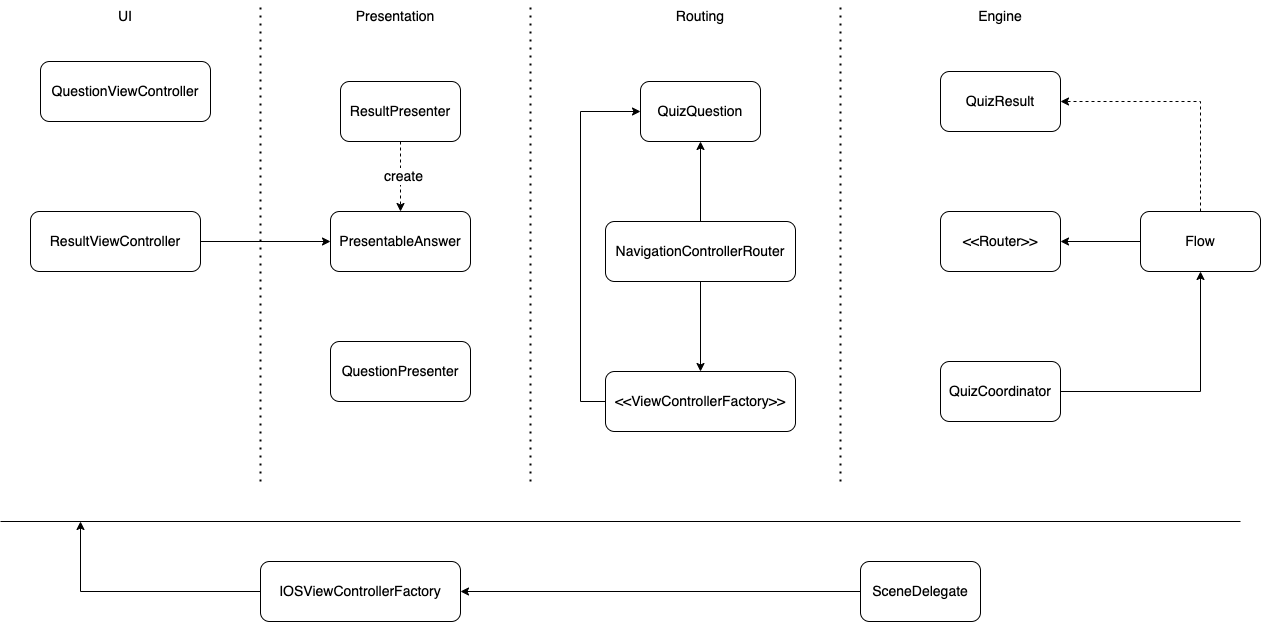

The diagram above was exported from draw.io. Its source (the exported page's mxGraphModel, read from the mxfile embedded in the PNG):
<mxGraphModel dx="1426" dy="736" grid="1" gridSize="10" guides="1" tooltips="1" connect="1" arrows="1" fold="1" page="1" pageScale="1" pageWidth="850" pageHeight="1100" math="0" shadow="0">
  <root>
    <mxCell id="0" />
    <mxCell id="1" parent="0" />
    <mxCell id="hisT_AnC06TIrQ_Q-n_e-1" value="&lt;font style=&quot;font-size: 14px&quot;&gt;UI&lt;/font&gt;" style="text;html=1;strokeColor=none;fillColor=none;align=center;verticalAlign=middle;whiteSpace=wrap;rounded=0;" vertex="1" parent="1">
      <mxGeometry x="95" y="120" width="60" height="30" as="geometry" />
    </mxCell>
    <mxCell id="hisT_AnC06TIrQ_Q-n_e-2" value="QuestionViewController" style="rounded=1;whiteSpace=wrap;html=1;fontSize=14;" vertex="1" parent="1">
      <mxGeometry x="40" y="180" width="170" height="60" as="geometry" />
    </mxCell>
    <mxCell id="hisT_AnC06TIrQ_Q-n_e-6" style="edgeStyle=orthogonalEdgeStyle;rounded=0;orthogonalLoop=1;jettySize=auto;html=1;entryX=0;entryY=0.5;entryDx=0;entryDy=0;fontSize=14;" edge="1" parent="1" source="hisT_AnC06TIrQ_Q-n_e-3" target="hisT_AnC06TIrQ_Q-n_e-5">
      <mxGeometry relative="1" as="geometry" />
    </mxCell>
    <mxCell id="hisT_AnC06TIrQ_Q-n_e-3" value="ResultViewController" style="rounded=1;whiteSpace=wrap;html=1;fontSize=14;" vertex="1" parent="1">
      <mxGeometry x="30" y="330" width="170" height="60" as="geometry" />
    </mxCell>
    <mxCell id="hisT_AnC06TIrQ_Q-n_e-4" value="&lt;font style=&quot;font-size: 14px&quot;&gt;Presentation&lt;/font&gt;" style="text;html=1;strokeColor=none;fillColor=none;align=center;verticalAlign=middle;whiteSpace=wrap;rounded=0;" vertex="1" parent="1">
      <mxGeometry x="365" y="120" width="60" height="30" as="geometry" />
    </mxCell>
    <mxCell id="hisT_AnC06TIrQ_Q-n_e-5" value="PresentableAnswer" style="rounded=1;whiteSpace=wrap;html=1;fontSize=14;" vertex="1" parent="1">
      <mxGeometry x="330" y="330" width="140" height="60" as="geometry" />
    </mxCell>
    <mxCell id="hisT_AnC06TIrQ_Q-n_e-7" value="" style="endArrow=none;dashed=1;html=1;dashPattern=1 3;strokeWidth=2;rounded=0;fontSize=14;" edge="1" parent="1">
      <mxGeometry width="50" height="50" relative="1" as="geometry">
        <mxPoint x="260" y="600" as="sourcePoint" />
        <mxPoint x="260" y="120" as="targetPoint" />
      </mxGeometry>
    </mxCell>
    <mxCell id="hisT_AnC06TIrQ_Q-n_e-8" value="" style="endArrow=none;dashed=1;html=1;dashPattern=1 3;strokeWidth=2;rounded=0;fontSize=14;" edge="1" parent="1">
      <mxGeometry width="50" height="50" relative="1" as="geometry">
        <mxPoint x="530" y="600" as="sourcePoint" />
        <mxPoint x="530" y="120" as="targetPoint" />
      </mxGeometry>
    </mxCell>
    <mxCell id="hisT_AnC06TIrQ_Q-n_e-34" style="edgeStyle=orthogonalEdgeStyle;rounded=0;orthogonalLoop=1;jettySize=auto;html=1;entryX=1;entryY=0.5;entryDx=0;entryDy=0;fontSize=14;" edge="1" parent="1" source="hisT_AnC06TIrQ_Q-n_e-9" target="hisT_AnC06TIrQ_Q-n_e-30">
      <mxGeometry relative="1" as="geometry" />
    </mxCell>
    <mxCell id="hisT_AnC06TIrQ_Q-n_e-9" value="SceneDelegate" style="rounded=1;whiteSpace=wrap;html=1;fontSize=14;" vertex="1" parent="1">
      <mxGeometry x="860" y="680" width="120" height="60" as="geometry" />
    </mxCell>
    <mxCell id="hisT_AnC06TIrQ_Q-n_e-10" value="&lt;font style=&quot;font-size: 14px&quot;&gt;Routing&lt;/font&gt;" style="text;html=1;strokeColor=none;fillColor=none;align=center;verticalAlign=middle;whiteSpace=wrap;rounded=0;" vertex="1" parent="1">
      <mxGeometry x="670" y="120" width="60" height="30" as="geometry" />
    </mxCell>
    <mxCell id="hisT_AnC06TIrQ_Q-n_e-12" style="edgeStyle=orthogonalEdgeStyle;rounded=0;orthogonalLoop=1;jettySize=auto;html=1;entryX=0.5;entryY=0;entryDx=0;entryDy=0;fontSize=14;dashed=1;" edge="1" parent="1" source="hisT_AnC06TIrQ_Q-n_e-11" target="hisT_AnC06TIrQ_Q-n_e-5">
      <mxGeometry relative="1" as="geometry" />
    </mxCell>
    <mxCell id="hisT_AnC06TIrQ_Q-n_e-13" value="create" style="edgeLabel;html=1;align=center;verticalAlign=middle;resizable=0;points=[];fontSize=14;" vertex="1" connectable="0" parent="hisT_AnC06TIrQ_Q-n_e-12">
      <mxGeometry x="-0.025" y="2" relative="1" as="geometry">
        <mxPoint as="offset" />
      </mxGeometry>
    </mxCell>
    <mxCell id="hisT_AnC06TIrQ_Q-n_e-11" value="ResultPresenter" style="rounded=1;whiteSpace=wrap;html=1;fontSize=14;" vertex="1" parent="1">
      <mxGeometry x="340" y="200" width="120" height="60" as="geometry" />
    </mxCell>
    <mxCell id="hisT_AnC06TIrQ_Q-n_e-14" value="QuestionPresenter" style="rounded=1;whiteSpace=wrap;html=1;fontSize=14;" vertex="1" parent="1">
      <mxGeometry x="330" y="460" width="140" height="60" as="geometry" />
    </mxCell>
    <mxCell id="hisT_AnC06TIrQ_Q-n_e-15" value="QuizQuestion" style="rounded=1;whiteSpace=wrap;html=1;fontSize=14;" vertex="1" parent="1">
      <mxGeometry x="640" y="200" width="120" height="60" as="geometry" />
    </mxCell>
    <mxCell id="hisT_AnC06TIrQ_Q-n_e-17" style="edgeStyle=orthogonalEdgeStyle;rounded=0;orthogonalLoop=1;jettySize=auto;html=1;entryX=0.5;entryY=1;entryDx=0;entryDy=0;fontSize=14;" edge="1" parent="1" source="hisT_AnC06TIrQ_Q-n_e-16" target="hisT_AnC06TIrQ_Q-n_e-15">
      <mxGeometry relative="1" as="geometry" />
    </mxCell>
    <mxCell id="hisT_AnC06TIrQ_Q-n_e-19" style="edgeStyle=orthogonalEdgeStyle;rounded=0;orthogonalLoop=1;jettySize=auto;html=1;entryX=0.5;entryY=0;entryDx=0;entryDy=0;fontSize=14;" edge="1" parent="1" source="hisT_AnC06TIrQ_Q-n_e-16" target="hisT_AnC06TIrQ_Q-n_e-18">
      <mxGeometry relative="1" as="geometry" />
    </mxCell>
    <mxCell id="hisT_AnC06TIrQ_Q-n_e-16" value="NavigationControllerRouter" style="rounded=1;whiteSpace=wrap;html=1;fontSize=14;" vertex="1" parent="1">
      <mxGeometry x="605" y="340" width="190" height="60" as="geometry" />
    </mxCell>
    <mxCell id="hisT_AnC06TIrQ_Q-n_e-20" style="edgeStyle=orthogonalEdgeStyle;rounded=0;orthogonalLoop=1;jettySize=auto;html=1;entryX=0;entryY=0.5;entryDx=0;entryDy=0;fontSize=14;" edge="1" parent="1" source="hisT_AnC06TIrQ_Q-n_e-18" target="hisT_AnC06TIrQ_Q-n_e-15">
      <mxGeometry relative="1" as="geometry">
        <Array as="points">
          <mxPoint x="580" y="520" />
          <mxPoint x="580" y="230" />
        </Array>
      </mxGeometry>
    </mxCell>
    <mxCell id="hisT_AnC06TIrQ_Q-n_e-18" value="&amp;lt;&amp;lt;ViewControllerFactory&amp;gt;&amp;gt;" style="rounded=1;whiteSpace=wrap;html=1;fontSize=14;" vertex="1" parent="1">
      <mxGeometry x="605" y="490" width="190" height="60" as="geometry" />
    </mxCell>
    <mxCell id="hisT_AnC06TIrQ_Q-n_e-21" value="" style="endArrow=none;dashed=1;html=1;dashPattern=1 3;strokeWidth=2;rounded=0;fontSize=14;" edge="1" parent="1">
      <mxGeometry width="50" height="50" relative="1" as="geometry">
        <mxPoint x="840" y="600" as="sourcePoint" />
        <mxPoint x="840" y="120" as="targetPoint" />
      </mxGeometry>
    </mxCell>
    <mxCell id="hisT_AnC06TIrQ_Q-n_e-22" value="&lt;font style=&quot;font-size: 14px&quot;&gt;Engine&lt;/font&gt;" style="text;html=1;strokeColor=none;fillColor=none;align=center;verticalAlign=middle;whiteSpace=wrap;rounded=0;" vertex="1" parent="1">
      <mxGeometry x="970" y="120" width="60" height="30" as="geometry" />
    </mxCell>
    <mxCell id="hisT_AnC06TIrQ_Q-n_e-23" value="QuizResult" style="rounded=1;whiteSpace=wrap;html=1;fontSize=14;" vertex="1" parent="1">
      <mxGeometry x="940" y="190" width="120" height="60" as="geometry" />
    </mxCell>
    <mxCell id="hisT_AnC06TIrQ_Q-n_e-24" value="&amp;lt;&amp;lt;Router&amp;gt;&amp;gt;" style="rounded=1;whiteSpace=wrap;html=1;fontSize=14;" vertex="1" parent="1">
      <mxGeometry x="940" y="330" width="120" height="60" as="geometry" />
    </mxCell>
    <mxCell id="hisT_AnC06TIrQ_Q-n_e-27" style="edgeStyle=orthogonalEdgeStyle;rounded=0;orthogonalLoop=1;jettySize=auto;html=1;entryX=0.5;entryY=1;entryDx=0;entryDy=0;fontSize=14;" edge="1" parent="1" source="hisT_AnC06TIrQ_Q-n_e-25" target="hisT_AnC06TIrQ_Q-n_e-26">
      <mxGeometry relative="1" as="geometry" />
    </mxCell>
    <mxCell id="hisT_AnC06TIrQ_Q-n_e-25" value="QuizCoordinator" style="rounded=1;whiteSpace=wrap;html=1;fontSize=14;" vertex="1" parent="1">
      <mxGeometry x="940" y="480" width="120" height="60" as="geometry" />
    </mxCell>
    <mxCell id="hisT_AnC06TIrQ_Q-n_e-28" style="edgeStyle=orthogonalEdgeStyle;rounded=0;orthogonalLoop=1;jettySize=auto;html=1;entryX=1;entryY=0.5;entryDx=0;entryDy=0;fontSize=14;" edge="1" parent="1" source="hisT_AnC06TIrQ_Q-n_e-26" target="hisT_AnC06TIrQ_Q-n_e-24">
      <mxGeometry relative="1" as="geometry" />
    </mxCell>
    <mxCell id="hisT_AnC06TIrQ_Q-n_e-29" style="edgeStyle=orthogonalEdgeStyle;rounded=0;orthogonalLoop=1;jettySize=auto;html=1;entryX=1;entryY=0.5;entryDx=0;entryDy=0;fontSize=14;dashed=1;" edge="1" parent="1" source="hisT_AnC06TIrQ_Q-n_e-26" target="hisT_AnC06TIrQ_Q-n_e-23">
      <mxGeometry relative="1" as="geometry">
        <Array as="points">
          <mxPoint x="1200" y="220" />
        </Array>
      </mxGeometry>
    </mxCell>
    <mxCell id="hisT_AnC06TIrQ_Q-n_e-26" value="Flow" style="rounded=1;whiteSpace=wrap;html=1;fontSize=14;" vertex="1" parent="1">
      <mxGeometry x="1140" y="330" width="120" height="60" as="geometry" />
    </mxCell>
    <mxCell id="hisT_AnC06TIrQ_Q-n_e-35" style="edgeStyle=orthogonalEdgeStyle;rounded=0;orthogonalLoop=1;jettySize=auto;html=1;fontSize=14;" edge="1" parent="1" source="hisT_AnC06TIrQ_Q-n_e-30">
      <mxGeometry relative="1" as="geometry">
        <mxPoint x="80" y="640" as="targetPoint" />
      </mxGeometry>
    </mxCell>
    <mxCell id="hisT_AnC06TIrQ_Q-n_e-30" value="IOSViewControllerFactory" style="rounded=1;whiteSpace=wrap;html=1;fontSize=14;" vertex="1" parent="1">
      <mxGeometry x="260" y="680" width="200" height="60" as="geometry" />
    </mxCell>
    <mxCell id="hisT_AnC06TIrQ_Q-n_e-33" value="" style="endArrow=none;html=1;rounded=0;fontSize=14;" edge="1" parent="1">
      <mxGeometry width="50" height="50" relative="1" as="geometry">
        <mxPoint y="640" as="sourcePoint" />
        <mxPoint x="1240" y="640" as="targetPoint" />
      </mxGeometry>
    </mxCell>
  </root>
</mxGraphModel>